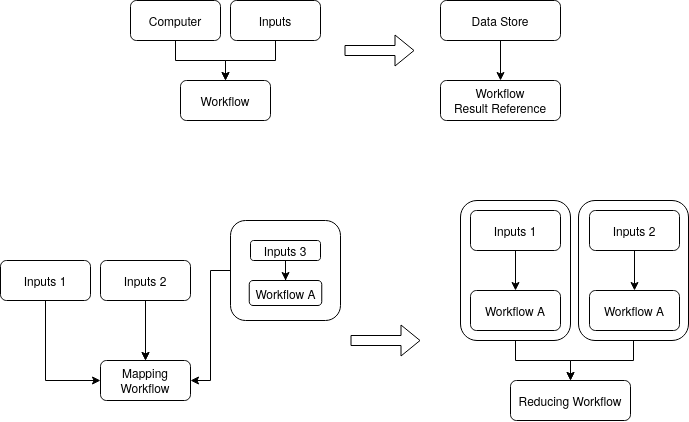

The diagram above was exported from draw.io. Its source (the exported page's mxGraphModel, read from the mxfile embedded in the PNG):
<mxGraphModel dx="1182" dy="660" grid="1" gridSize="10" guides="1" tooltips="1" connect="1" arrows="1" fold="1" page="1" pageScale="1" pageWidth="850" pageHeight="1100" math="0" shadow="0">
  <root>
    <mxCell id="0" />
    <mxCell id="1" parent="0" />
    <mxCell id="-p2VzlNbcdZP6xKt2_zx-38" value="" style="edgeStyle=orthogonalEdgeStyle;rounded=0;orthogonalLoop=1;jettySize=auto;html=1;" edge="1" parent="1" source="-p2VzlNbcdZP6xKt2_zx-35" target="-p2VzlNbcdZP6xKt2_zx-33">
      <mxGeometry relative="1" as="geometry" />
    </mxCell>
    <mxCell id="-p2VzlNbcdZP6xKt2_zx-35" value="" style="rounded=1;whiteSpace=wrap;html=1;" vertex="1" parent="1">
      <mxGeometry x="608" y="340" width="110" height="140" as="geometry" />
    </mxCell>
    <mxCell id="-p2VzlNbcdZP6xKt2_zx-37" value="" style="edgeStyle=orthogonalEdgeStyle;rounded=0;orthogonalLoop=1;jettySize=auto;html=1;" edge="1" parent="1" source="-p2VzlNbcdZP6xKt2_zx-34" target="-p2VzlNbcdZP6xKt2_zx-33">
      <mxGeometry relative="1" as="geometry" />
    </mxCell>
    <mxCell id="-p2VzlNbcdZP6xKt2_zx-34" value="" style="rounded=1;whiteSpace=wrap;html=1;" vertex="1" parent="1">
      <mxGeometry x="490" y="340" width="110" height="140" as="geometry" />
    </mxCell>
    <mxCell id="-p2VzlNbcdZP6xKt2_zx-1" value="Workflow" style="rounded=1;whiteSpace=wrap;html=1;" vertex="1" parent="1">
      <mxGeometry x="210" y="220" width="90" height="40" as="geometry" />
    </mxCell>
    <mxCell id="-p2VzlNbcdZP6xKt2_zx-3" value="" style="edgeStyle=orthogonalEdgeStyle;rounded=0;orthogonalLoop=1;jettySize=auto;html=1;" edge="1" parent="1" source="-p2VzlNbcdZP6xKt2_zx-2" target="-p2VzlNbcdZP6xKt2_zx-1">
      <mxGeometry relative="1" as="geometry" />
    </mxCell>
    <mxCell id="-p2VzlNbcdZP6xKt2_zx-2" value="Inputs" style="rounded=1;whiteSpace=wrap;html=1;" vertex="1" parent="1">
      <mxGeometry x="260" y="140" width="90" height="40" as="geometry" />
    </mxCell>
    <mxCell id="-p2VzlNbcdZP6xKt2_zx-5" value="" style="shape=flexArrow;endArrow=classic;html=1;" edge="1" parent="1">
      <mxGeometry width="50" height="50" relative="1" as="geometry">
        <mxPoint x="374" y="190" as="sourcePoint" />
        <mxPoint x="444" y="190" as="targetPoint" />
      </mxGeometry>
    </mxCell>
    <mxCell id="-p2VzlNbcdZP6xKt2_zx-7" value="" style="edgeStyle=orthogonalEdgeStyle;rounded=0;orthogonalLoop=1;jettySize=auto;html=1;" edge="1" parent="1" source="-p2VzlNbcdZP6xKt2_zx-6" target="-p2VzlNbcdZP6xKt2_zx-1">
      <mxGeometry relative="1" as="geometry" />
    </mxCell>
    <mxCell id="-p2VzlNbcdZP6xKt2_zx-6" value="&lt;div&gt;Computer&lt;/div&gt;" style="rounded=1;whiteSpace=wrap;html=1;" vertex="1" parent="1">
      <mxGeometry x="160" y="140" width="90" height="40" as="geometry" />
    </mxCell>
    <mxCell id="-p2VzlNbcdZP6xKt2_zx-8" value="&lt;div&gt;Workflow&lt;/div&gt;&lt;div&gt;Result Reference&lt;br&gt;&lt;/div&gt;" style="rounded=1;whiteSpace=wrap;html=1;" vertex="1" parent="1">
      <mxGeometry x="470" y="220" width="120" height="40" as="geometry" />
    </mxCell>
    <mxCell id="-p2VzlNbcdZP6xKt2_zx-10" value="" style="edgeStyle=orthogonalEdgeStyle;rounded=0;orthogonalLoop=1;jettySize=auto;html=1;" edge="1" parent="1" source="-p2VzlNbcdZP6xKt2_zx-9" target="-p2VzlNbcdZP6xKt2_zx-8">
      <mxGeometry relative="1" as="geometry" />
    </mxCell>
    <mxCell id="-p2VzlNbcdZP6xKt2_zx-9" value="Data Store" style="rounded=1;whiteSpace=wrap;html=1;" vertex="1" parent="1">
      <mxGeometry x="470" y="140" width="120" height="40" as="geometry" />
    </mxCell>
    <mxCell id="-p2VzlNbcdZP6xKt2_zx-11" value="Mapping Workflow" style="rounded=1;whiteSpace=wrap;html=1;" vertex="1" parent="1">
      <mxGeometry x="130" y="500" width="90" height="40" as="geometry" />
    </mxCell>
    <mxCell id="-p2VzlNbcdZP6xKt2_zx-12" value="" style="edgeStyle=orthogonalEdgeStyle;rounded=0;orthogonalLoop=1;jettySize=auto;html=1;" edge="1" parent="1" source="-p2VzlNbcdZP6xKt2_zx-13" target="-p2VzlNbcdZP6xKt2_zx-11">
      <mxGeometry relative="1" as="geometry" />
    </mxCell>
    <mxCell id="-p2VzlNbcdZP6xKt2_zx-14" value="" style="edgeStyle=orthogonalEdgeStyle;rounded=0;orthogonalLoop=1;jettySize=auto;html=1;" edge="1" parent="1" source="-p2VzlNbcdZP6xKt2_zx-13" target="-p2VzlNbcdZP6xKt2_zx-11">
      <mxGeometry relative="1" as="geometry" />
    </mxCell>
    <mxCell id="-p2VzlNbcdZP6xKt2_zx-16" value="" style="shape=flexArrow;endArrow=classic;html=1;" edge="1" parent="1">
      <mxGeometry width="50" height="50" relative="1" as="geometry">
        <mxPoint x="380" y="480" as="sourcePoint" />
        <mxPoint x="450" y="480" as="targetPoint" />
      </mxGeometry>
    </mxCell>
    <mxCell id="-p2VzlNbcdZP6xKt2_zx-17" value="Workflow A" style="rounded=1;whiteSpace=wrap;html=1;" vertex="1" parent="1">
      <mxGeometry x="500" y="430" width="90" height="40" as="geometry" />
    </mxCell>
    <mxCell id="-p2VzlNbcdZP6xKt2_zx-13" value="Inputs 2" style="rounded=1;whiteSpace=wrap;html=1;" vertex="1" parent="1">
      <mxGeometry x="130" y="400" width="90" height="40" as="geometry" />
    </mxCell>
    <mxCell id="-p2VzlNbcdZP6xKt2_zx-27" value="" style="edgeStyle=orthogonalEdgeStyle;rounded=0;orthogonalLoop=1;jettySize=auto;html=1;" edge="1" parent="1" source="-p2VzlNbcdZP6xKt2_zx-19" target="-p2VzlNbcdZP6xKt2_zx-17">
      <mxGeometry relative="1" as="geometry" />
    </mxCell>
    <mxCell id="-p2VzlNbcdZP6xKt2_zx-19" value="Inputs 1" style="rounded=1;whiteSpace=wrap;html=1;" vertex="1" parent="1">
      <mxGeometry x="500" y="350" width="90" height="40" as="geometry" />
    </mxCell>
    <mxCell id="-p2VzlNbcdZP6xKt2_zx-22" value="" style="edgeStyle=orthogonalEdgeStyle;rounded=0;orthogonalLoop=1;jettySize=auto;html=1;entryX=1;entryY=0.5;entryDx=0;entryDy=0;" edge="1" parent="1" source="-p2VzlNbcdZP6xKt2_zx-20" target="-p2VzlNbcdZP6xKt2_zx-11">
      <mxGeometry relative="1" as="geometry">
        <mxPoint x="275" y="540" as="targetPoint" />
      </mxGeometry>
    </mxCell>
    <mxCell id="-p2VzlNbcdZP6xKt2_zx-20" value="" style="rounded=1;whiteSpace=wrap;html=1;" vertex="1" parent="1">
      <mxGeometry x="260" y="360" width="110" height="100" as="geometry" />
    </mxCell>
    <mxCell id="-p2VzlNbcdZP6xKt2_zx-25" value="" style="edgeStyle=orthogonalEdgeStyle;rounded=0;orthogonalLoop=1;jettySize=auto;html=1;" edge="1" parent="1" source="-p2VzlNbcdZP6xKt2_zx-23" target="-p2VzlNbcdZP6xKt2_zx-24">
      <mxGeometry relative="1" as="geometry" />
    </mxCell>
    <mxCell id="-p2VzlNbcdZP6xKt2_zx-23" value="Inputs 3" style="rounded=1;whiteSpace=wrap;html=1;" vertex="1" parent="1">
      <mxGeometry x="280" y="380" width="70" height="20" as="geometry" />
    </mxCell>
    <mxCell id="-p2VzlNbcdZP6xKt2_zx-24" value="Workflow A" style="whiteSpace=wrap;html=1;rounded=1;" vertex="1" parent="1">
      <mxGeometry x="278.75" y="420" width="72.5" height="25" as="geometry" />
    </mxCell>
    <mxCell id="-p2VzlNbcdZP6xKt2_zx-41" style="edgeStyle=orthogonalEdgeStyle;rounded=0;orthogonalLoop=1;jettySize=auto;html=1;exitX=0.5;exitY=1;exitDx=0;exitDy=0;entryX=0;entryY=0.5;entryDx=0;entryDy=0;" edge="1" parent="1" source="-p2VzlNbcdZP6xKt2_zx-28" target="-p2VzlNbcdZP6xKt2_zx-11">
      <mxGeometry relative="1" as="geometry">
        <mxPoint x="100" y="460" as="targetPoint" />
      </mxGeometry>
    </mxCell>
    <mxCell id="-p2VzlNbcdZP6xKt2_zx-28" value="Inputs 1" style="rounded=1;whiteSpace=wrap;html=1;" vertex="1" parent="1">
      <mxGeometry x="30" y="400" width="90" height="40" as="geometry" />
    </mxCell>
    <mxCell id="-p2VzlNbcdZP6xKt2_zx-30" value="Workflow A" style="rounded=1;whiteSpace=wrap;html=1;" vertex="1" parent="1">
      <mxGeometry x="619" y="430" width="90" height="40" as="geometry" />
    </mxCell>
    <mxCell id="-p2VzlNbcdZP6xKt2_zx-31" value="" style="edgeStyle=orthogonalEdgeStyle;rounded=0;orthogonalLoop=1;jettySize=auto;html=1;" edge="1" parent="1" source="-p2VzlNbcdZP6xKt2_zx-32" target="-p2VzlNbcdZP6xKt2_zx-30">
      <mxGeometry relative="1" as="geometry" />
    </mxCell>
    <mxCell id="-p2VzlNbcdZP6xKt2_zx-32" value="Inputs 2" style="rounded=1;whiteSpace=wrap;html=1;" vertex="1" parent="1">
      <mxGeometry x="619" y="350" width="90" height="40" as="geometry" />
    </mxCell>
    <mxCell id="-p2VzlNbcdZP6xKt2_zx-33" value="Reducing Workflow" style="rounded=1;whiteSpace=wrap;html=1;" vertex="1" parent="1">
      <mxGeometry x="540" y="520" width="120" height="40" as="geometry" />
    </mxCell>
  </root>
</mxGraphModel>